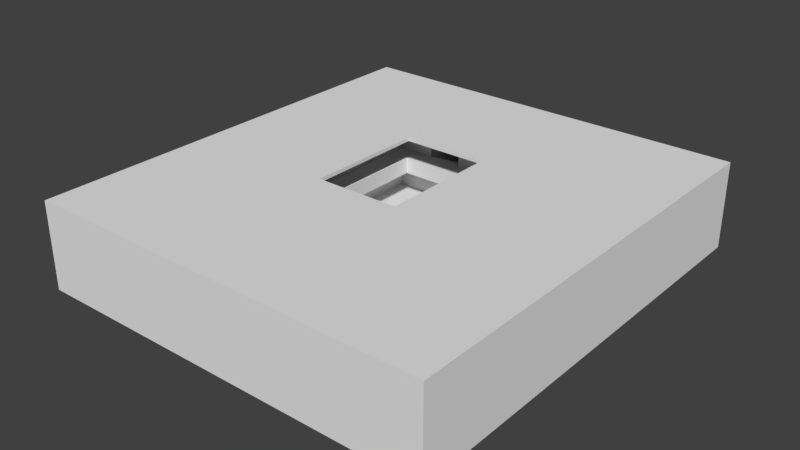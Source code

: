 # Source: Bond_Level_01_V4.blend  (saved by Blender 2.77.0; exported with 4.5.12 LTS)
import bpy
from mathutils import Matrix  # noqa: F401  (used for matrix-valued properties, if any)

bpy.ops.wm.read_factory_settings(use_empty=True)
scene = bpy.context.scene
scene.name = 'Scene'

# ---- collections
col_collection_1 = bpy.data.collections.new('Collection 1'); scene.collection.children.link(col_collection_1)
col_collection_2 = bpy.data.collections.new('Collection 2'); scene.collection.children.link(col_collection_2)
col_collection_3 = bpy.data.collections.new('Collection 3'); scene.collection.children.link(col_collection_3)
col_collection_4 = bpy.data.collections.new('Collection 4'); scene.collection.children.link(col_collection_4)
col_collection_5 = bpy.data.collections.new('Collection 5'); scene.collection.children.link(col_collection_5)

# ---- world
world_world = bpy.data.worlds.new('World'); scene.world = world_world
world_world.color = (0.05088, 0.05088, 0.05088)
world_world.use_sun_shadow = False
world_world.sun_shadow_jitter_overblur = 0.0
world_world.cycles.sampling_method = 'MANUAL'

# ---- meshes
me_cube_002 = bpy.data.meshes.new('Cube.002')
me_cube_002.from_pydata([(-1.5, -9.0, 0.0), (-1.5, -9.0, 3.0), (-1.5, 0.0, 0.0), (-1.5, 0.0, 3.0), (1.5, -9.0, 0.0), (1.5, -9.0, 3.0), (1.5, 0.0, 0.0), (1.5, 0.0, 3.0), (1.5, -6.0, 3.0), (1.5, -6.0, 0.0), (7.5, -6.0, 3.0), (7.5, -9.0, 3.0), (7.5, -9.0, 0.0), (7.5, -6.0, 0.0)], [], [(1, 0, 2, 3), (7, 6, 9, 8), (9, 4, 12, 13), (5, 4, 0, 1), (0, 4, 9, 6, 2), (5, 1, 3, 7, 8), (10, 13, 12, 11), (5, 8, 10, 11), (8, 9, 13, 10), (4, 5, 11, 12)])
_uv = me_cube_002.uv_layers.new(name='UVMap')
_uv.uv.foreach_set('vector', [0.2728, 0.3859, 0.2728, 0.4768, 8.89e-05, 0.4768, 8.89e-05, 0.3859, 0.9999, 0.3859, 0.9999, 0.4768, 0.8181, 0.4768, 0.8181, 0.3859, 0.3482, 0.09098, 0.3482, 8.89e-05, 0.53, 8.89e-05, 0.53, 0.09098, 0.3637, 0.3859, 0.3637, 0.4768, 0.2728, 0.4768, 0.2728, 0.3859, 0.2574, 8.89e-05, 0.3482, 8.89e-05, 0.3482, 0.09098, 0.3482, 0.2728, 0.2574, 0.2728, 0.653, 0.1995, 0.653, 0.2904, 0.3803, 0.2904, 0.3803, 0.1995, 0.5621, 0.1995, 0.6363, 0.3859, 0.6363, 0.4768, 0.5454, 0.4768, 0.5454, 0.3859, 0.653, 0.1995, 0.5621, 0.1995, 0.5621, 0.01771, 0.653, 0.01771, 0.8181, 0.3859, 0.8181, 0.4768, 0.6363, 0.4768, 0.6363, 0.3859, 0.3637, 0.4768, 0.3637, 0.3859, 0.5454, 0.3859, 0.5454, 0.4768])
me_cube_002.use_remesh_preserve_volume = False
me_cube_002.use_remesh_preserve_attributes = False
me_cube_002.use_mirror_vertex_groups = False
me_cube_002.update()
me_plane_003 = bpy.data.meshes.new('Plane.003')
me_plane_003.from_pydata([(-6.0, -9.0, 0.0), (-3.0, -9.0, 0.0), (0.0, -9.0, 0.0), (3.0, -9.0, 0.0), (6.0, -9.0, 0.0), (9.0, -9.0, 0.0), (-6.0, -6.0, 0.0), (-6.0, -3.0, 0.0), (-6.0, 0.0, 0.0), (-6.0, 3.0, 0.0), (-6.0, 6.0, 0.0), (-6.0, 9.0, 0.0), (-3.0, -6.0, 0.0), (-3.0, -3.0, 0.0), (-3.0, 0.0, 0.0), (-3.0, 3.0, 0.0), (-3.0, 6.0, 0.0), (-3.0, 9.0, 0.0), (0.0, -6.0, 0.0), (9.0, -9.0, 3.0), (6.0, -9.0, 3.0), (3.0, -9.0, 3.0), (0.0, 6.0, 0.0), (0.0, 9.0, 0.0), (3.0, -6.0, 0.0), (0.0, -9.0, 3.0), (-3.0, -9.0, 3.0), (-6.0, -9.0, 3.0), (3.0, 6.0, 0.0), (3.0, 9.0, 0.0), (6.0, -6.0, 0.0), (6.0, -3.0, 0.0), (6.0, 0.0, 0.0), (6.0, 3.0, 0.0), (6.0, 6.0, 0.0), (6.0, 9.0, 0.0), (9.0, -6.0, 0.0), (9.0, -3.0, 0.0), (9.0, 0.0, 0.0), (9.0, 3.0, 0.0), (9.0, 6.0, 0.0), (9.0, 9.0, 0.0), (-6.0, -6.0, 3.0), (-6.0, -3.0, 3.0), (-6.0, 0.0, 3.0), (-6.0, 3.0, 3.0), (-6.0, 6.0, 3.0), (-6.0, 9.0, 3.0), (-2.0, -5.0, 3.0), (-2.0, -3.0, 3.0), (-2.0, 0.0, 3.0), (-2.0, 3.0, 3.0), (-2.0, 5.0, 3.0), (-3.0, 9.0, 3.0), (0.0, -5.0, 3.0), (0.0, 5.0, 3.0), (0.0, 9.0, 3.0), (3.0, -5.0, 3.0), (3.0, 5.0, 3.0), (3.0, 9.0, 3.0), (5.0, -5.0, 3.0), (5.0, -3.0, 3.0), (5.0, 0.0, 3.0), (5.0, 3.0, 3.0), (5.0, 5.0, 3.0), (6.0, 9.0, 3.0), (9.0, -6.0, 3.0), (9.0, -3.0, 3.0), (9.0, 0.0, 3.0), (9.0, 3.0, 3.0), (9.0, 6.0, 3.0), (9.0, 9.0, 3.0), (6.0, 0.0, 1.0), (6.0, 2.951, 1.0), (2.975, -6.0, 1.0), (6.0, -6.0, 1.0), (6.0, 6.0, 1.0), (-3.0, -6.0, 1.0), (0.02453, -6.0, 1.0), (2.975, 6.0, 1.0), (0.02453, 6.0, 1.0), (-3.0, 6.0, 1.0), (-3.0, -2.951, 1.0), (-3.0, 0.0, 1.0), (-3.0, 2.951, 1.0), (6.0, -2.951, 1.0), (-3.0, 3.0, 3.0), (-3.0, 6.0, 3.0), (-3.0, 0.0, 3.0), (-3.0, -3.0, 3.0), (-3.0, -6.0, 3.0), (6.0, -6.0, 3.0), (6.0, -3.0, 3.0), (6.0, 0.0, 3.0), (6.0, 3.0, 3.0), (6.0, 6.0, 3.0), (0.0, -6.0, 3.0), (0.0, 6.0, 3.0), (3.0, -6.0, 3.0), (3.0, 6.0, 3.0), (-2.0, -5.0, 3.3), (-2.0, -3.0, 3.3), (-2.0, 0.0, 3.3), (-2.0, 3.0, 3.3), (-2.0, 5.0, 3.3), (0.0, -5.0, 3.3), (0.0, 5.0, 3.3), (3.0, -5.0, 3.3), (3.0, 5.0, 3.3), (5.0, -5.0, 3.3), (5.0, -3.0, 3.3), (5.0, 0.0, 3.3), (5.0, 3.0, 3.3), (5.0, 5.0, 3.3), (5.9, 0.0, 1.0), (5.9, 2.951, 1.0), (2.975, -5.9, 1.0), (5.9, -5.9, 1.0), (5.9, 5.9, 1.0), (-2.9, -5.9, 1.0), (0.02453, -5.9, 1.0), (2.975, 5.9, 1.0), (0.02453, 5.9, 1.0), (-2.9, 5.9, 1.0), (-2.9, -2.951, 1.0), (-2.9, 0.0, 1.0), (-2.9, 2.951, 1.0), (5.9, -2.951, 1.0), (5.9, 0.0, -0.3), (5.9, 2.951, -0.3), (2.975, -5.9, -0.3), (5.9, -5.9, -0.3), (5.9, 5.9, -0.3), (-2.9, -5.9, -0.3), (0.02453, -5.9, -0.3), (2.975, 5.9, -0.3), (0.02453, 5.9, -0.3), (-2.9, 5.9, -0.3), (-2.9, -2.951, -0.3), (-2.9, 0.0, -0.3), (-2.9, 2.951, -0.3), (5.9, -2.951, -0.3)], [], [(0, 1, 12, 6), (6, 12, 13, 7), (7, 13, 14, 8), (8, 14, 15, 9), (9, 15, 16, 10), (10, 16, 17, 11), (1, 2, 18, 12), (99, 59, 65, 95), (21, 98, 91, 20), (97, 56, 59, 99), (25, 96, 98, 21), (16, 22, 23, 17), (2, 3, 24, 18), (87, 53, 56, 97), (26, 90, 96, 25), (46, 47, 53, 87), (45, 46, 87, 86), (22, 28, 29, 23), (3, 4, 30, 24), (44, 45, 86, 88), (43, 44, 88, 89), (42, 43, 89, 90), (27, 42, 90, 26), (28, 34, 35, 29), (4, 5, 36, 30), (30, 36, 37, 31), (31, 37, 38, 32), (32, 38, 39, 33), (33, 39, 40, 34), (34, 40, 41, 35), (20, 91, 66, 19), (91, 92, 67, 66), (92, 93, 68, 67), (93, 94, 69, 68), (94, 95, 70, 69), (95, 65, 71, 70), (29, 59, 56, 23), (6, 42, 27, 0), (17, 53, 47, 11), (7, 43, 42, 6), (9, 45, 44, 8), (5, 19, 66, 36), (10, 46, 45, 9), (36, 66, 67, 37), (11, 47, 46, 10), (38, 68, 69, 39), (39, 69, 70, 40), (40, 70, 71, 41), (0, 27, 26, 1), (1, 26, 25, 2), (41, 71, 65, 35), (3, 21, 20, 4), (4, 20, 19, 5), (32, 72, 85, 31), (22, 80, 79, 28), (31, 85, 75, 30), (15, 84, 81, 16), (14, 83, 84, 15), (13, 82, 83, 14), (24, 74, 78, 18), (12, 77, 82, 13), (16, 81, 80, 22), (28, 79, 76, 34), (18, 78, 77, 12), (34, 76, 73, 33), (30, 75, 74, 24), (33, 73, 72, 32), (55, 58, 108, 106), (52, 51, 86, 87), (51, 50, 88, 86), (50, 49, 89, 88), (49, 48, 90, 89), (60, 61, 92, 91), (61, 62, 93, 92), (62, 63, 94, 93), (63, 64, 95, 94), (48, 54, 96, 90), (55, 52, 87, 97), (54, 57, 98, 96), (58, 55, 97, 99), (57, 60, 91, 98), (64, 58, 99, 95), (61, 60, 109, 110), (60, 57, 107, 109), (62, 61, 110, 111), (58, 64, 113, 108), (63, 62, 111, 112), (64, 63, 112, 113), (51, 52, 104, 103), (54, 48, 100, 105), (50, 51, 103, 102), (52, 55, 106, 104), (49, 50, 102, 101), (57, 54, 105, 107), (48, 49, 101, 100), (81, 84, 126, 123), (73, 76, 118, 115), (84, 83, 125, 126), (74, 75, 117, 116), (83, 82, 124, 125), (72, 73, 115, 114), (78, 74, 116, 120), (82, 77, 119, 124), (85, 72, 114, 127), (80, 81, 123, 122), (79, 80, 122, 121), (76, 79, 121, 118), (75, 85, 127, 117), (77, 78, 120, 119), (124, 119, 133, 138), (127, 114, 128, 141), (122, 123, 137, 136), (121, 122, 136, 135), (118, 121, 135, 132), (117, 127, 141, 131), (119, 120, 134, 133), (123, 126, 140, 137), (115, 118, 132, 129), (126, 125, 139, 140), (116, 117, 131, 130), (125, 124, 138, 139), (114, 115, 129, 128), (120, 116, 130, 134), (3, 2, 25, 21)])
_uv = me_plane_003.uv_layers.new(name='UVMap')
_uv.uv.foreach_set('vector', [0.0, 6.358e-08, 0.09091, 3.179e-08, 0.09091, 0.1, 1.445e-08, 0.1, 1.445e-08, 0.1, 0.09091, 0.1, 0.09091, 0.2, 4.335e-08, 0.2, 4.335e-08, 0.2, 0.09091, 0.2, 0.09091, 0.3, 5.78e-08, 0.3, 5.78e-08, 0.3, 0.09091, 0.3, 0.09091, 0.4, 7.225e-08, 0.4, 7.225e-08, 0.4, 0.09091, 0.4, 0.09091, 0.5, 1.011e-07, 0.5, 1.011e-07, 0.5, 0.09091, 0.5, 0.09091, 0.6, 1.156e-07, 0.6, 0.09091, 3.179e-08, 0.1818, 3.179e-08, 0.1818, 0.1, 0.09091, 0.1, 0.7273, 0.1, 0.7273, 3.179e-08, 0.8182, 0.0, 0.8182, 0.1, 0.7273, 0.6, 0.7273, 0.5, 0.8182, 0.5, 0.8182, 0.6, 0.6364, 0.1, 0.6364, 3.179e-08, 0.7273, 3.179e-08, 0.7273, 0.1, 0.6364, 0.6, 0.6364, 0.5, 0.7273, 0.5, 0.7273, 0.6, 0.09091, 0.5, 0.1818, 0.5, 0.1818, 0.6, 0.09091, 0.6, 0.1818, 3.179e-08, 0.2727, 3.179e-08, 0.2727, 0.1, 0.1818, 0.1, 0.5455, 0.1, 0.5455, 3.179e-08, 0.6364, 3.179e-08, 0.6364, 0.1, 0.5455, 0.6, 0.5455, 0.5, 0.6364, 0.5, 0.6364, 0.6, 0.4545, 0.1, 0.4545, 6.358e-08, 0.5455, 3.179e-08, 0.5455, 0.1, 0.4545, 0.2, 0.4545, 0.1, 0.5455, 0.1, 0.5455, 0.2, 0.1818, 0.5, 0.2727, 0.5, 0.2727, 0.6, 0.1818, 0.6, 0.2727, 3.179e-08, 0.3636, 0.0, 0.3636, 0.1, 0.2727, 0.1, 0.4545, 0.3, 0.4545, 0.2, 0.5455, 0.2, 0.5455, 0.3, 0.4545, 0.4, 0.4545, 0.3, 0.5455, 0.3, 0.5455, 0.4, 0.4545, 0.5, 0.4545, 0.4, 0.5455, 0.4, 0.5455, 0.5, 0.4545, 0.6, 0.4545, 0.5, 0.5455, 0.5, 0.5455, 0.6, 0.2727, 0.5, 0.3636, 0.5, 0.3636, 0.6, 0.2727, 0.6, 0.3636, 0.0, 0.4545, 0.0, 0.4545, 0.1, 0.3636, 0.1, 0.3636, 0.1, 0.4545, 0.1, 0.4545, 0.2, 0.3636, 0.2, 0.3636, 0.2, 0.4545, 0.2, 0.4545, 0.3, 0.3636, 0.3, 0.3636, 0.3, 0.4545, 0.3, 0.4545, 0.4, 0.3636, 0.4, 0.3636, 0.4, 0.4545, 0.4, 0.4545, 0.5, 0.3636, 0.5, 0.3636, 0.5, 0.4545, 0.5, 0.4545, 0.6, 0.3636, 0.6, 0.8182, 0.6, 0.8182, 0.5, 0.9091, 0.5, 0.9091, 0.6, 0.8182, 0.5, 0.8182, 0.4, 0.9091, 0.4, 0.9091, 0.5, 0.8182, 0.4, 0.8182, 0.3, 0.9091, 0.3, 0.9091, 0.4, 0.8182, 0.3, 0.8182, 0.2, 0.9091, 0.2, 0.9091, 0.3, 0.8182, 0.2, 0.8182, 0.1, 0.9091, 0.1, 0.9091, 0.2, 0.8182, 0.1, 0.8182, 0.0, 0.9091, 0.0, 0.9091, 0.1, 0.4545, 0.9, 0.4545, 0.8, 0.5455, 0.8, 0.5455, 0.9, 0.5455, 0.7, 0.4545, 0.7, 0.4545, 0.6, 0.5455, 0.6, 0.5455, 0.9, 0.5455, 0.8, 0.6364, 0.8, 0.6364, 0.9, 0.5455, 0.8, 0.4545, 0.8, 0.4545, 0.7, 0.5455, 0.7, 0.3636, 0.8, 0.4545, 0.8, 0.4545, 0.9, 0.3636, 0.9, 0.6364, 0.8, 0.5455, 0.8, 0.5455, 0.7, 0.6364, 0.7, 0.3636, 0.7, 0.4545, 0.7, 0.4545, 0.8, 0.3636, 0.8, 0.6364, 0.7, 0.5455, 0.7, 0.5455, 0.6, 0.6364, 0.6, 0.3636, 0.6, 0.4545, 0.6, 0.4545, 0.7, 0.3636, 0.7, 0.3636, 0.9, 0.2727, 0.9, 0.2727, 0.8, 0.3636, 0.8, 0.3636, 0.8, 0.2727, 0.8, 0.2727, 0.7, 0.3636, 0.7, 0.3636, 0.7, 0.2727, 0.7, 0.2727, 0.6, 0.3636, 0.6, 1.0, 0.5, 0.9091, 0.5, 0.9091, 0.4, 1.0, 0.4, 1.0, 0.4, 0.9091, 0.4, 0.9091, 0.3, 1.0, 0.3, 0.2727, 1.0, 0.2727, 0.9, 0.3636, 0.9, 0.3636, 1.0, 1.0, 0.2, 0.9091, 0.2, 0.9091, 0.1, 1.0, 0.1, 1.0, 0.1, 0.9091, 0.1, 0.9091, 3.179e-08, 1.0, 0.0, 0.7152, 0.8, 0.7455, 0.8, 0.7455, 0.8984, 0.7152, 0.9, 0.8848, 0.7, 0.9152, 0.7008, 0.9152, 0.7992, 0.8848, 0.8, 0.7152, 0.9, 0.7455, 0.8984, 0.7455, 1.0, 0.7152, 1.0, 0.7758, 0.7, 0.7455, 0.7016, 0.7455, 0.6, 0.7758, 0.6, 0.7758, 0.8, 0.7455, 0.8, 0.7455, 0.7016, 0.7758, 0.7, 0.7758, 0.9, 0.7455, 0.8984, 0.7455, 0.8, 0.7758, 0.8, 0.8545, 0.7, 0.8848, 0.7008, 0.8848, 0.7992, 0.8545, 0.8, 0.7758, 1.0, 0.7455, 1.0, 0.7455, 0.8984, 0.7758, 0.9, 0.8848, 0.6, 0.9152, 0.6, 0.9152, 0.7008, 0.8848, 0.7, 0.8848, 0.8, 0.9152, 0.7992, 0.9152, 0.9, 0.8848, 0.9, 0.8545, 0.8, 0.8848, 0.7992, 0.8848, 0.9, 0.8545, 0.9, 0.7152, 0.6, 0.7455, 0.6, 0.7455, 0.7016, 0.7152, 0.7, 0.8545, 0.6, 0.8848, 0.6, 0.8848, 0.7008, 0.8545, 0.7, 0.7152, 0.7, 0.7455, 0.7016, 0.7455, 0.8, 0.7152, 0.8, 0.9333, 0.7667, 0.9333, 0.6667, 0.9424, 0.6667, 0.9424, 0.7667, 0.5758, 0.1333, 0.5758, 0.2, 0.5455, 0.2, 0.5455, 0.1, 0.5758, 0.2, 0.5758, 0.3, 0.5455, 0.3, 0.5455, 0.2, 0.5758, 0.3, 0.5758, 0.4, 0.5455, 0.4, 0.5455, 0.3, 0.5758, 0.4, 0.5758, 0.4667, 0.5455, 0.5, 0.5455, 0.4, 0.7879, 0.4667, 0.7879, 0.4, 0.8182, 0.4, 0.8182, 0.5, 0.7879, 0.4, 0.7879, 0.3, 0.8182, 0.3, 0.8182, 0.4, 0.7879, 0.3, 0.7879, 0.2, 0.8182, 0.2, 0.8182, 0.3, 0.7879, 0.2, 0.7879, 0.1333, 0.8182, 0.1, 0.8182, 0.2, 0.5758, 0.4667, 0.6364, 0.4667, 0.6364, 0.5, 0.5455, 0.5, 0.6364, 0.1333, 0.5758, 0.1333, 0.5455, 0.1, 0.6364, 0.1, 0.6364, 0.4667, 0.7273, 0.4667, 0.7273, 0.5, 0.6364, 0.5, 0.7273, 0.1333, 0.6364, 0.1333, 0.6364, 0.1, 0.7273, 0.1, 0.7273, 0.4667, 0.7879, 0.4667, 0.8182, 0.5, 0.7273, 0.5, 0.7879, 0.1333, 0.7273, 0.1333, 0.7273, 0.1, 0.8182, 0.1, 0.9242, 0.8667, 0.9242, 0.9333, 0.9152, 0.9333, 0.9152, 0.8667, 0.9424, 0.8333, 0.9424, 0.7667, 0.9515, 0.7667, 0.9515, 0.8333, 0.9242, 0.7667, 0.9242, 0.8667, 0.9152, 0.8667, 0.9152, 0.7667, 0.9333, 0.6667, 0.9333, 0.6, 0.9424, 0.6, 0.9424, 0.6667, 0.9242, 0.6667, 0.9242, 0.7667, 0.9152, 0.7667, 0.9152, 0.6667, 0.9242, 0.6, 0.9242, 0.6667, 0.9152, 0.6667, 0.9152, 0.6, 0.9242, 0.6667, 0.9242, 0.6, 0.9333, 0.6, 0.9333, 0.6667, 0.9424, 0.6667, 0.9424, 0.6, 0.9515, 0.6, 0.9515, 0.6667, 0.9242, 0.7667, 0.9242, 0.6667, 0.9333, 0.6667, 0.9333, 0.7667, 0.9333, 0.8333, 0.9333, 0.7667, 0.9424, 0.7667, 0.9424, 0.8333, 0.9242, 0.8667, 0.9242, 0.7667, 0.9333, 0.7667, 0.9333, 0.8667, 0.9424, 0.7667, 0.9424, 0.6667, 0.9515, 0.6667, 0.9515, 0.7667, 0.9242, 0.9333, 0.9242, 0.8667, 0.9333, 0.8667, 0.9333, 0.9333, 0.2727, 0.6, 0.2727, 0.7016, 0.2697, 0.7016, 0.2697, 0.6033, 2.89e-08, 0.7016, 0.0, 0.6, 0.00303, 0.6033, 0.00303, 0.7016, 0.2727, 0.7016, 0.2727, 0.8, 0.2697, 0.8, 0.2697, 0.7016, 0.09165, 1.0, 5.78e-08, 1.0, 0.00303, 0.9967, 0.09165, 0.9967, 0.2727, 0.8, 0.2727, 0.8984, 0.2697, 0.8984, 0.2697, 0.8, 2.89e-08, 0.8, 2.89e-08, 0.7016, 0.00303, 0.7016, 0.00303, 0.8, 0.1811, 1.0, 0.09165, 1.0, 0.09165, 0.9967, 0.1811, 0.9967, 0.2727, 0.8984, 0.2727, 1.0, 0.2697, 0.9967, 0.2697, 0.8984, 2.89e-08, 0.8984, 2.89e-08, 0.8, 0.00303, 0.8, 0.00303, 0.8984, 0.1811, 0.6, 0.2727, 0.6, 0.2697, 0.6033, 0.1811, 0.6033, 0.09165, 0.6, 0.1811, 0.6, 0.1811, 0.6033, 0.09165, 0.6033, 0.0, 0.6, 0.09165, 0.6, 0.09165, 0.6033, 0.00303, 0.6033, 5.78e-08, 1.0, 2.89e-08, 0.8984, 0.00303, 0.8984, 0.00303, 0.9967, 0.2727, 1.0, 0.1811, 1.0, 0.1811, 0.9967, 0.2697, 0.9967, 0.7152, 0.895, 0.7152, 0.9933, 0.6758, 0.9933, 0.6758, 0.895, 0.6364, 0.895, 0.6364, 0.7967, 0.6758, 0.7967, 0.6758, 0.895, 0.8152, 0.7958, 0.8152, 0.8933, 0.7758, 0.8933, 0.7758, 0.7958, 0.8152, 0.6975, 0.8152, 0.7958, 0.7758, 0.7958, 0.7758, 0.6975, 0.8152, 0.6, 0.8152, 0.6975, 0.7758, 0.6975, 0.7758, 0.6, 0.6364, 0.9933, 0.6364, 0.895, 0.6758, 0.895, 0.6758, 0.9933, 0.8152, 0.8933, 0.8152, 0.7958, 0.8545, 0.7958, 0.8545, 0.8933, 0.7152, 0.6, 0.7152, 0.6983, 0.6758, 0.6983, 0.6758, 0.6, 0.6364, 0.6983, 0.6364, 0.6, 0.6758, 0.6, 0.6758, 0.6983, 0.7152, 0.6983, 0.7152, 0.7967, 0.6758, 0.7967, 0.6758, 0.6983, 0.8152, 0.6975, 0.8152, 0.6, 0.8545, 0.6, 0.8545, 0.6975, 0.7152, 0.7967, 0.7152, 0.895, 0.6758, 0.895, 0.6758, 0.7967, 0.6364, 0.7967, 0.6364, 0.6983, 0.6758, 0.6983, 0.6758, 0.7967, 0.8152, 0.7958, 0.8152, 0.6975, 0.8545, 0.6975, 0.8545, 0.7958, 1.0, 0.2, 1.0, 0.3, 0.9091, 0.3, 0.9091, 0.2])
me_plane_003.use_remesh_preserve_volume = False
me_plane_003.use_remesh_preserve_attributes = False
me_plane_003.use_mirror_vertex_groups = False
me_plane_003.update()
me_plane_002 = bpy.data.meshes.new('Plane.002')
me_plane_002.from_pydata([(-6.0, -9.0, 0.0), (-3.0, -9.0, 0.0), (0.0, -9.0, 0.0), (3.0, -9.0, 0.0), (6.0, -9.0, 0.0), (9.0, -9.0, 0.0), (-6.0, -6.0, 0.0), (-6.0, -3.0, 0.0), (-6.0, 0.0, 0.0), (-6.0, 3.0, 0.0), (-6.0, 6.0, 0.0), (-6.0, 9.0, 0.0), (-3.0, -6.0, 0.0), (-3.0, -3.0, 0.0), (-3.0, 0.0, 0.0), (-3.0, 3.0, 0.0), (-3.0, 6.0, 0.0), (-3.0, 9.0, 0.0), (0.0, -6.0, 0.0), (0.0, -3.0, 0.0), (0.0, 0.0, 0.0), (0.0, 3.0, 0.0), (0.0, 6.0, 0.0), (0.0, 9.0, 0.0), (3.0, -6.0, 0.0), (3.0, -3.0, 0.0), (3.0, 0.0, 0.0), (3.0, 3.0, 0.0), (3.0, 6.0, 0.0), (3.0, 9.0, 0.0), (6.0, -6.0, 0.0), (6.0, -3.0, 0.0), (6.0, 0.0, 0.0), (6.0, 3.0, 0.0), (6.0, 6.0, 0.0), (6.0, 9.0, 0.0), (9.0, -6.0, 0.0), (9.0, -3.0, 0.0), (9.0, 0.0, 0.0), (9.0, 3.0, 0.0), (9.0, 6.0, 0.0), (9.0, 9.0, 0.0), (-6.0, -9.0, 3.0), (-3.0, -9.0, 3.0), (0.0, -9.0, 3.0), (3.0, -9.0, 3.0), (6.0, -9.0, 3.0), (9.0, -9.0, 3.0), (-6.0, -6.0, 3.0), (-6.0, -3.0, 3.0), (-6.0, 0.0, 3.0), (-6.0, 3.0, 3.0), (-6.0, 6.0, 3.0), (-6.0, 9.0, 3.0), (-2.9, -5.9, 3.0), (-2.9, -3.0, 3.0), (-2.9, 0.0, 3.0), (-2.9, 3.0, 3.0), (-2.9, 5.9, 3.0), (-3.0, 9.0, 3.0), (0.0, -5.9, 3.0), (0.0, 5.9, 3.0), (0.0, 9.0, 3.0), (3.0, -5.9, 3.0), (3.0, 5.9, 3.0), (3.0, 9.0, 3.0), (5.9, -5.9, 3.0), (5.9, -3.0, 3.0), (5.9, 0.0, 3.0), (5.9, 3.0, 3.0), (5.9, 5.9, 3.0), (6.0, 9.0, 3.0), (9.0, -6.0, 3.0), (9.0, -3.0, 3.0), (9.0, 0.0, 3.0), (9.0, 3.0, 3.0), (9.0, 6.0, 3.0), (9.0, 9.0, 3.0)], [], [(0, 1, 12, 6), (6, 12, 13, 7), (7, 13, 14, 8), (8, 14, 15, 9), (9, 15, 16, 10), (10, 16, 17, 11), (1, 2, 18, 12), (12, 18, 19, 13), (13, 19, 20, 14), (14, 20, 21, 15), (15, 21, 22, 16), (16, 22, 23, 17), (2, 3, 24, 18), (18, 24, 25, 19), (19, 25, 26, 20), (20, 26, 27, 21), (21, 27, 28, 22), (22, 28, 29, 23), (3, 4, 30, 24), (24, 30, 31, 25), (25, 31, 32, 26), (26, 32, 33, 27), (27, 33, 34, 28), (28, 34, 35, 29), (4, 5, 36, 30), (30, 36, 37, 31), (31, 37, 38, 32), (32, 38, 39, 33), (33, 39, 40, 34), (34, 40, 41, 35), (42, 48, 54, 43), (48, 49, 55, 54), (49, 50, 56, 55), (50, 51, 57, 56), (51, 52, 58, 57), (52, 53, 59, 58), (43, 54, 60, 44), (58, 59, 62, 61), (44, 60, 63, 45), (61, 62, 65, 64), (45, 63, 66, 46), (64, 65, 71, 70), (46, 66, 72, 47), (66, 67, 73, 72), (67, 68, 74, 73), (68, 69, 75, 74), (69, 70, 76, 75), (70, 71, 77, 76), (17, 59, 53, 11), (10, 52, 51, 9), (39, 75, 76, 40), (11, 53, 52, 10), (40, 76, 77, 41), (41, 77, 71, 35), (4, 46, 47, 5), (35, 71, 65, 29), (6, 48, 42, 0), (5, 47, 72, 36), (36, 72, 73, 37), (8, 50, 49, 7), (37, 73, 74, 38), (0, 42, 43, 1), (23, 62, 59, 17), (2, 1, 43, 44), (4, 3, 45, 46)])
_uv = me_plane_002.uv_layers.new(name='UVMap')
_uv.uv.foreach_set('vector', [0.0, 7.947e-08, 0.09091, 3.974e-08, 0.09091, 0.125, 1.445e-08, 0.125, 1.445e-08, 0.125, 0.09091, 0.125, 0.09091, 0.25, 4.335e-08, 0.25, 4.335e-08, 0.25, 0.09091, 0.25, 0.09091, 0.375, 5.78e-08, 0.375, 5.78e-08, 0.375, 0.09091, 0.375, 0.09091, 0.5, 7.225e-08, 0.5, 7.225e-08, 0.5, 0.09091, 0.5, 0.09091, 0.625, 1.011e-07, 0.625, 1.011e-07, 0.625, 0.09091, 0.625, 0.09091, 0.75, 1.156e-07, 0.75, 0.09091, 3.974e-08, 0.1818, 3.974e-08, 0.1818, 0.125, 0.09091, 0.125, 0.09091, 0.125, 0.1818, 0.125, 0.1818, 0.25, 0.09091, 0.25, 0.09091, 0.25, 0.1818, 0.25, 0.1818, 0.375, 0.09091, 0.375, 0.09091, 0.375, 0.1818, 0.375, 0.1818, 0.5, 0.09091, 0.5, 0.09091, 0.5, 0.1818, 0.5, 0.1818, 0.625, 0.09091, 0.625, 0.09091, 0.625, 0.1818, 0.625, 0.1818, 0.75, 0.09091, 0.75, 0.1818, 3.974e-08, 0.2727, 3.974e-08, 0.2727, 0.125, 0.1818, 0.125, 0.1818, 0.125, 0.2727, 0.125, 0.2727, 0.25, 0.1818, 0.25, 0.1818, 0.25, 0.2727, 0.25, 0.2727, 0.375, 0.1818, 0.375, 0.1818, 0.375, 0.2727, 0.375, 0.2727, 0.5, 0.1818, 0.5, 0.1818, 0.5, 0.2727, 0.5, 0.2727, 0.625, 0.1818, 0.625, 0.1818, 0.625, 0.2727, 0.625, 0.2727, 0.75, 0.1818, 0.75, 0.2727, 3.974e-08, 0.3636, 0.0, 0.3636, 0.125, 0.2727, 0.125, 0.2727, 0.125, 0.3636, 0.125, 0.3636, 0.25, 0.2727, 0.25, 0.2727, 0.25, 0.3636, 0.25, 0.3636, 0.375, 0.2727, 0.375, 0.2727, 0.375, 0.3636, 0.375, 0.3636, 0.5, 0.2727, 0.5, 0.2727, 0.5, 0.3636, 0.5, 0.3636, 0.625, 0.2727, 0.625, 0.2727, 0.625, 0.3636, 0.625, 0.3636, 0.75, 0.2727, 0.75, 0.3636, 0.0, 0.4545, 0.0, 0.4545, 0.125, 0.3636, 0.125, 0.3636, 0.125, 0.4545, 0.125, 0.4545, 0.25, 0.3636, 0.25, 0.3636, 0.25, 0.4545, 0.25, 0.4545, 0.375, 0.3636, 0.375, 0.3636, 0.375, 0.4545, 0.375, 0.4545, 0.5, 0.3636, 0.5, 0.3636, 0.5, 0.4545, 0.5, 0.4545, 0.625, 0.3636, 0.625, 0.3636, 0.625, 0.4545, 0.625, 0.4545, 0.75, 0.3636, 0.75, 0.4545, 0.75, 0.4545, 0.625, 0.5485, 0.6208, 0.5455, 0.75, 0.4545, 0.625, 0.4545, 0.5, 0.5485, 0.5, 0.5485, 0.6208, 0.4545, 0.5, 0.4545, 0.375, 0.5485, 0.375, 0.5485, 0.5, 0.4545, 0.375, 0.4545, 0.25, 0.5485, 0.25, 0.5485, 0.375, 0.4545, 0.25, 0.4545, 0.125, 0.5485, 0.1292, 0.5485, 0.25, 0.4545, 0.125, 0.4545, 7.947e-08, 0.5455, 3.974e-08, 0.5485, 0.1292, 0.5455, 0.75, 0.5485, 0.6208, 0.6364, 0.6208, 0.6364, 0.75, 0.5485, 0.1292, 0.5455, 3.974e-08, 0.6364, 3.974e-08, 0.6364, 0.1292, 0.6364, 0.75, 0.6364, 0.6208, 0.7273, 0.6208, 0.7273, 0.75, 0.6364, 0.1292, 0.6364, 3.974e-08, 0.7273, 3.974e-08, 0.7273, 0.1292, 0.7273, 0.75, 0.7273, 0.6208, 0.8152, 0.6208, 0.8182, 0.75, 0.7273, 0.1292, 0.7273, 3.974e-08, 0.8182, 0.0, 0.8152, 0.1292, 0.8182, 0.75, 0.8152, 0.6208, 0.9091, 0.625, 0.9091, 0.75, 0.8152, 0.6208, 0.8152, 0.5, 0.9091, 0.5, 0.9091, 0.625, 0.8152, 0.5, 0.8152, 0.375, 0.9091, 0.375, 0.9091, 0.5, 0.8152, 0.375, 0.8152, 0.25, 0.9091, 0.25, 0.9091, 0.375, 0.8152, 0.25, 0.8152, 0.1292, 0.9091, 0.125, 0.9091, 0.25, 0.8152, 0.1292, 0.8182, 0.0, 0.9091, 0.0, 0.9091, 0.125, 0.09091, 0.875, 0.1818, 0.875, 0.1818, 1.0, 0.09091, 1.0, 0.3636, 0.875, 0.4545, 0.875, 0.4545, 1.0, 0.3636, 1.0, 1.0, 0.25, 0.9091, 0.25, 0.9091, 0.125, 1.0, 0.125, 0.3636, 0.75, 0.4545, 0.75, 0.4545, 0.875, 0.3636, 0.875, 1.0, 0.125, 0.9091, 0.125, 0.9091, 0.0, 1.0, 0.0, 0.1818, 0.75, 0.2727, 0.75, 0.2727, 0.875, 0.1818, 0.875, 0.09091, 0.875, 7.225e-09, 0.875, 0.0, 0.75, 0.09091, 0.75, 0.1818, 0.875, 0.2727, 0.875, 0.2727, 1.0, 0.1818, 1.0, 0.5455, 0.875, 0.4545, 0.875, 0.4545, 0.75, 0.5455, 0.75, 1.0, 0.75, 0.9091, 0.75, 0.9091, 0.625, 1.0, 0.625, 1.0, 0.625, 0.9091, 0.625, 0.9091, 0.5, 1.0, 0.5, 0.6364, 0.875, 0.5455, 0.875, 0.5455, 0.75, 0.6364, 0.75, 1.0, 0.5, 0.9091, 0.5, 0.9091, 0.375, 1.0, 0.375, 0.2727, 0.75, 0.3636, 0.75, 0.3636, 0.875, 0.2727, 0.875, 0.09091, 0.75, 0.1818, 0.75, 0.1818, 0.875, 0.09091, 0.875, 0.2727, 1.0, 0.2727, 0.875, 0.3636, 0.875, 0.3636, 1.0, 0.09091, 0.875, 0.09091, 1.0, 2.89e-08, 1.0, 7.225e-09, 0.875])
me_plane_002.use_remesh_preserve_volume = False
me_plane_002.use_remesh_preserve_attributes = False
me_plane_002.use_mirror_vertex_groups = False
me_plane_002.update()
me_cube = bpy.data.meshes.new('Cube')
me_cube.from_pydata([(-1.4, 0.0, 0.0), (-1.4, 0.0, 0.15), (1.4, 0.0, 0.0), (1.4, 0.0, 0.15), (-1.4, 0.3, 0.15), (-1.4, 0.3, 0.3), (-1.4, 0.6, 0.3), (1.4, 0.3, 0.15), (1.4, 0.3, 0.3), (-1.4, 0.6, 0.45), (-1.4, 0.9, 0.45), (1.4, 0.6, 0.3), (1.4, 0.6, 0.45), (1.4, 0.9, 0.45), (-1.4, 0.9, 0.6), (-1.4, 1.2, 0.6), (1.4, 0.9, 0.6), (-1.4, 1.2, 0.75), (-1.4, 1.5, 0.75), (1.4, 1.2, 0.6), (1.4, 1.2, 0.75), (-1.4, 1.5, 0.9), (-1.4, 1.8, 0.9), (1.4, 1.5, 0.75), (1.4, 1.5, 0.9), (-1.4, 1.8, 1.05), (-1.4, 2.1, 1.05), (1.4, 1.8, 0.9), (1.4, 1.8, 1.05), (-1.4, 2.1, 1.2), (1.4, 2.1, 1.05), (1.4, 2.1, 1.2), (1.4, 2.4, 1.2), (-1.4, 2.4, 1.2), (-1.4, 2.4, 1.35), (-1.4, 2.7, 1.35), (1.4, 2.4, 1.35), (-1.4, 2.7, 1.5), (1.4, 2.7, 1.35), (1.4, 2.7, 1.5), (-1.4, 3.0, 1.5), (-1.4, 3.0, 1.65), (-1.4, 3.3, 1.65), (1.4, 3.0, 1.5), (1.4, 3.0, 1.65), (4.4, 3.3, 1.65), (4.4, 3.3, 1.8), (1.6, 3.3, 1.65), (1.6, 3.3, 1.8), (4.4, 3.0, 1.8), (4.4, 3.0, 1.95), (4.4, 2.7, 1.95), (1.6, 3.0, 1.8), (1.6, 3.0, 1.95), (4.4, 2.7, 2.1), (4.4, 2.4, 2.1), (1.6, 2.7, 1.95), (1.6, 2.7, 2.1), (1.6, 2.4, 2.1), (4.4, 2.4, 2.25), (4.4, 2.1, 2.25), (1.6, 2.4, 2.25), (4.4, 2.1, 2.4), (4.4, 1.8, 2.4), (1.6, 2.1, 2.25), (1.6, 2.1, 2.4), (4.4, 1.8, 2.55), (4.4, 1.5, 2.55), (1.6, 1.8, 2.4), (1.6, 1.8, 2.55), (4.4, 1.5, 2.7), (4.4, 1.2, 2.7), (1.6, 1.5, 2.55), (1.6, 1.5, 2.7), (4.4, 1.2, 2.85), (1.6, 1.2, 2.7), (1.6, 1.2, 2.85), (1.6, 0.9, 2.85), (4.4, 0.9, 2.85), (4.4, 0.9, 3.0), (4.4, 0.6, 3.0), (1.6, 0.9, 3.0), (4.4, 0.6, 3.15), (1.6, 0.6, 3.0), (1.6, 0.6, 3.15), (4.4, 0.3, 3.15), (4.4, 0.3, 3.3), (4.4, -2.384e-07, 3.3), (1.6, 0.3, 3.15), (1.6, 0.3, 3.3), (1.6, -2.384e-07, 3.3), (4.4, 6.3, 1.65), (1.6, 6.3, 1.65), (-1.4, 6.3, 1.65), (1.4, 3.3, 1.65), (1.4, 6.3, 1.65), (-1.6, 6.3, 1.65), (-1.6, 3.3, 1.65), (-1.6, 3.3, 1.8), (-4.4, 3.3, 1.65), (-4.4, 3.3, 1.8), (-1.6, 3.0, 1.8), (-1.6, 3.0, 1.95), (-1.6, 2.7, 1.95), (-4.4, 3.0, 1.8), (-4.4, 3.0, 1.95), (-1.6, 2.7, 2.1), (-1.6, 2.4, 2.1), (-4.4, 2.7, 1.95), (-4.4, 2.7, 2.1), (-4.4, 2.4, 2.1), (-1.6, 2.4, 2.25), (-1.6, 2.1, 2.25), (-4.4, 2.4, 2.25), (-1.6, 2.1, 2.4), (-1.6, 1.8, 2.4), (-4.4, 2.1, 2.25), (-4.4, 2.1, 2.4), (-1.6, 1.8, 2.55), (-1.6, 1.5, 2.55), (-4.4, 1.8, 2.4), (-4.4, 1.8, 2.55), (-1.6, 1.5, 2.7), (-1.6, 1.2, 2.7), (-4.4, 1.5, 2.55), (-4.4, 1.5, 2.7), (-1.6, 1.2, 2.85), (-4.4, 1.2, 2.7), (-4.4, 1.2, 2.85), (-4.4, 0.9, 2.85), (-1.6, 0.9, 2.85), (-1.6, 0.9, 3.0), (-1.6, 0.6, 3.0), (-4.4, 0.9, 3.0), (-1.6, 0.6, 3.15), (-4.4, 0.6, 3.0), (-4.4, 0.6, 3.15), (-1.6, 0.3, 3.15), (-1.6, 0.3, 3.3), (-1.6, -2.384e-07, 3.3), (-4.4, 0.3, 3.15), (-4.4, 0.3, 3.3), (-4.4, -2.384e-07, 3.3), (-4.4, 6.3, 1.65)], [], [(3, 1, 0, 2), (3, 7, 4, 1), (8, 5, 4, 7), (8, 11, 6, 5), (12, 9, 6, 11), (12, 13, 10, 9), (16, 14, 10, 13), (16, 19, 15, 14), (20, 17, 15, 19), (20, 23, 18, 17), (24, 21, 18, 23), (24, 27, 22, 21), (28, 25, 22, 27), (28, 30, 26, 25), (31, 29, 26, 30), (31, 32, 33, 29), (36, 34, 33, 32), (36, 38, 35, 34), (39, 37, 35, 38), (39, 43, 40, 37), (44, 41, 40, 43), (44, 94, 42, 41), (48, 46, 45, 47), (48, 52, 49, 46), (53, 50, 49, 52), (53, 56, 51, 50), (57, 54, 51, 56), (57, 58, 55, 54), (61, 59, 55, 58), (61, 64, 60, 59), (65, 62, 60, 64), (65, 68, 63, 62), (69, 66, 63, 68), (69, 72, 67, 66), (73, 70, 67, 72), (73, 75, 71, 70), (76, 74, 71, 75), (76, 77, 78, 74), (81, 79, 78, 77), (81, 83, 80, 79), (84, 82, 80, 83), (84, 88, 85, 82), (89, 86, 85, 88), (89, 90, 87, 86), (47, 45, 91, 92), (94, 95, 93, 42), (47, 92, 95, 94), (42, 93, 96, 97), (100, 98, 97, 99), (100, 104, 101, 98), (105, 102, 101, 104), (105, 108, 103, 102), (109, 106, 103, 108), (109, 110, 107, 106), (113, 111, 107, 110), (113, 116, 112, 111), (117, 114, 112, 116), (117, 120, 115, 114), (121, 118, 115, 120), (121, 124, 119, 118), (125, 122, 119, 124), (125, 127, 123, 122), (128, 126, 123, 127), (128, 129, 130, 126), (133, 131, 130, 129), (133, 135, 132, 131), (136, 134, 132, 135), (136, 140, 137, 134), (141, 138, 137, 140), (141, 142, 139, 138), (97, 96, 143, 99)])
me_cube.use_remesh_preserve_volume = False
me_cube.use_remesh_preserve_attributes = False
me_cube.use_mirror_vertex_groups = False
me_cube.update()
me_plane_000 = bpy.data.meshes.new('Plane.000')
me_plane_000.from_pydata([(-4.5, 0.0, 3.3), (-1.5, 0.0, 3.3), (1.5, 0.0, 3.3), (4.5, 0.0, 3.3), (-4.5, 0.0, 6.3), (-1.5, 0.0, 6.3), (1.5, 0.0, 6.3), (4.5, 0.0, 6.3), (-4.4, 0.0, 3.3), (-1.6, 0.0, 3.3), (4.4, 0.0, 3.3), (1.6, 0.0, 3.3), (-1.6, 6.3, 4.55), (-1.4, 6.3, 4.55), (-1.5, 0.0, 0.0), (1.5, 0.0, 0.0), (-1.5, 0.0, 3.0), (1.5, 0.0, 3.0), (-1.4, 0.0, 0.0), (1.4, 0.0, 0.0), (1.6, 0.0, 6.2), (4.4, 0.0, 6.2), (1.4, 6.3, 4.55), (-1.6, 0.0, 6.2), (-4.4, 0.0, 6.2), (-4.4, 6.3, 4.55), (1.6, 3.3, 4.55), (4.4, 3.3, 4.55), (-1.6, 3.3, 4.55), (-4.4, 3.3, 4.55), (-4.4, 6.3, 1.65), (4.4, 6.3, 1.65), (4.4, 6.3, 4.55), (1.6, 6.3, 4.55), (4.4, 3.3, 1.65), (-1.6, 3.3, 1.65), (-4.4, 3.3, 1.65), (1.6, 3.3, 1.65), (1.4, 0.0, 2.9), (-1.4, 0.0, 2.9), (-1.4, 3.3, 1.65), (1.4, 3.3, 1.65), (1.4, 3.3, 4.55), (-1.4, 3.3, 4.55)], [], [(9, 23, 28, 35), (24, 8, 36, 29), (4, 0, 8, 24), (7, 21, 10, 3), (16, 14, 18, 39), (20, 6, 2, 11), (7, 6, 20, 21), (23, 9, 1, 5), (10, 21, 27, 34), (4, 24, 23, 5), (21, 20, 26, 27), (20, 11, 37, 26), (23, 24, 29, 28), (35, 28, 43, 40), (27, 26, 33, 32), (42, 26, 37, 41), (34, 27, 32, 31), (17, 38, 19, 15), (16, 39, 38, 17), (38, 39, 43, 42), (39, 18, 40, 43), (19, 38, 42, 41), (26, 42, 22, 33), (42, 43, 13, 22), (29, 36, 30, 25), (28, 29, 25, 12), (43, 28, 12, 13), (13, 12, 25, 30, 31, 32, 33, 22)])
_uv = me_plane_000.uv_layers.new(name='UVMap')
_uv.uv.foreach_set('vector', [0.161, 0.7687, 0.0, 0.8485, 5.92e-08, 0.6215, 0.161, 0.5416, 0.839, 0.4461, 0.6649, 0.4008, 0.6177, 0.1786, 0.7918, 0.2238, 0.839, 0.8154, 0.839, 1.0, 0.8328, 1.0, 0.8328, 0.8215, 0.6528, 0.6307, 0.659, 0.6369, 0.659, 0.8154, 0.6528, 0.8154, 0.839, 0.4461, 0.839, 0.6307, 0.8328, 0.6307, 0.8328, 0.4522, 0.8328, 0.6369, 0.839, 0.6307, 0.839, 0.8154, 0.8328, 0.8154, 0.6528, 0.6307, 0.839, 0.6307, 0.8328, 0.6369, 0.659, 0.6369, 0.659, 0.8215, 0.659, 1.0, 0.6528, 1.0, 0.6528, 0.8154, 0.4435, 0.04522, 0.6177, 0.0, 0.5705, 0.2222, 0.3964, 0.2674, 0.839, 0.8154, 0.8328, 0.8215, 0.659, 0.8215, 0.6528, 0.8154, 0.3964, 0.0, 0.3964, 0.1723, 0.1859, 0.1723, 0.1859, 2.935e-08, 0.839, 0.3069, 1.0, 0.3867, 1.0, 0.6138, 0.839, 0.534, 0.3964, 0.3693, 0.3964, 0.5416, 0.1859, 0.5416, 0.1859, 0.3693, 0.6012, 0.4461, 0.6012, 0.6246, 0.5888, 0.6246, 0.5888, 0.4461, 0.1859, 2.935e-08, 0.1859, 0.1723, 5.92e-08, 0.1723, 0.0, 5.87e-08, 0.5764, 0.4461, 0.5888, 0.4461, 0.5888, 0.6246, 0.5764, 0.6246, 0.3964, 0.2674, 0.5705, 0.2222, 0.6177, 0.4008, 0.4435, 0.4461, 0.6528, 0.4461, 0.659, 0.4522, 0.659, 0.6307, 0.6528, 0.6307, 0.839, 0.4461, 0.8328, 0.4522, 0.659, 0.4522, 0.6528, 0.4461, 0.3844, 0.1846, 0.3844, 0.357, 0.1859, 0.357, 0.1859, 0.1846, 1.0, 0.2271, 0.839, 0.3069, 0.839, 0.07982, 1.0, 0.0, 0.322, 0.8485, 0.161, 0.7687, 0.161, 0.5416, 0.322, 0.6215, 0.1859, 0.1723, 0.1859, 0.1846, 5.92e-08, 0.1846, 5.92e-08, 0.1723, 0.1859, 0.1846, 0.1859, 0.357, 5.92e-08, 0.357, 5.92e-08, 0.1846, 0.7918, 0.2238, 0.6177, 0.1786, 0.6649, 0.0, 0.839, 0.04522, 0.1859, 0.3693, 0.1859, 0.5416, 1.184e-07, 0.5416, 5.92e-08, 0.3693, 0.1859, 0.357, 0.1859, 0.3693, 5.92e-08, 0.3693, 5.92e-08, 0.357, 0.5764, 0.803, 0.5764, 0.8154, 0.5764, 0.9877, 0.3964, 0.9877, 0.3964, 0.4461, 0.5764, 0.4461, 0.5764, 0.6184, 0.5764, 0.6307])
me_plane_000.use_remesh_preserve_volume = False
me_plane_000.use_remesh_preserve_attributes = False
me_plane_000.use_mirror_vertex_groups = False
me_plane_000.update()
me_plane_004 = bpy.data.meshes.new('Plane.004')
me_plane_004.from_pydata([(-1.5, 0.0, 4.768e-07), (1.5, 0.0, 4.768e-07), (-1.5, 0.0, 3.0), (1.5, 0.0, 3.0), (-1.4, 0.0, 4.768e-07), (1.4, 0.0, 4.768e-07), (1.4, 6.3, 1.25), (1.6, 6.3, 1.25), (1.5, 0.0, -3.3), (4.5, 0.0, -3.3), (1.5, 0.0, -0.3), (4.5, 0.0, -0.3), (1.6, 0.0, -3.3), (4.4, 0.0, -3.3), (1.4, 0.0, 2.9), (-1.4, 0.0, 2.9), (-1.4, 6.3, 1.25), (1.4, 3.3, 1.25), (-1.4, 3.3, 1.25), (-1.4, 6.3, -1.65), (4.4, 6.3, -1.65), (4.4, 6.3, 1.25), (1.4, 3.3, -1.65), (-1.4, 3.3, -1.65), (4.4, 0.0, -0.4), (1.6, 0.0, -0.4), (1.6, 3.3, -1.65), (4.4, 3.3, -1.65), (4.4, 3.3, 1.25), (1.6, 3.3, 1.25), (-1.6, 6.3, 1.25), (-1.6, 6.3, -1.65), (-1.6, 3.3, -1.65), (-4.4, 6.3, 1.25), (-4.4, 3.3, 1.25), (-4.4, 6.3, -1.65), (-4.5, -4.53e-07, -3.3), (-1.5, -4.53e-07, -3.3), (-4.5, -4.53e-07, -0.3), (-1.5, -4.53e-07, -0.3), (-4.4, -4.53e-07, -3.3), (-1.6, -4.53e-07, -3.3), (-1.6, -4.53e-07, -0.4), (-4.4, -4.53e-07, -0.4), (-4.4, 3.3, -1.65), (-1.6, 3.3, 1.25)], [], [(5, 14, 17, 22), (15, 4, 23, 18), (2, 0, 4, 15), (10, 8, 12, 25), (14, 5, 1, 3), (2, 15, 14, 3), (14, 15, 18, 17), (22, 17, 29, 26), (11, 24, 13, 9), (10, 25, 24, 11), (24, 25, 29, 28), (25, 12, 26, 29), (13, 24, 28, 27), (28, 29, 7, 21), (17, 18, 16, 6), (29, 17, 6, 7), (7, 6, 16, 19, 20, 21), (20, 27, 28, 21), (16, 18, 45, 30), (18, 23, 32, 45), (19, 16, 30, 31), (30, 45, 34, 33), (31, 30, 33, 35), (38, 36, 40, 43), (42, 41, 37, 39), (38, 43, 42, 39), (42, 43, 34, 45), (43, 40, 44, 34), (41, 42, 45, 32), (35, 33, 34, 44)])
_uv = me_plane_004.uv_layers.new(name='UVMap')
_uv.uv.foreach_set('vector', [0.157, 0.7783, 0.0, 0.8591, 7.218e-08, 0.6292, 0.157, 0.5484, 0.157, 0.5484, 0.3141, 0.6292, 0.3141, 0.8591, 0.157, 0.7783, 0.8184, 1.486e-08, 1.0, 0.0, 1.0, 0.006232, 0.8244, 0.006232, 0.9255, 0.7624, 0.9255, 0.9493, 0.9194, 0.9493, 0.9194, 0.7686, 0.8244, 0.1807, 1.0, 0.1807, 1.0, 0.1869, 0.8184, 0.1869, 0.8184, 1.486e-08, 0.8244, 0.006232, 0.8244, 0.1807, 0.8184, 0.1869, 0.375, 0.1869, 0.375, 0.3614, 0.1813, 0.3614, 0.1813, 0.1869, 0.3141, 0.7291, 0.3141, 0.5484, 0.3262, 0.5484, 0.3262, 0.7291, 0.7438, 0.7624, 0.7499, 0.7686, 0.7499, 0.9493, 0.7438, 0.9493, 0.9255, 0.7624, 0.9194, 0.7686, 0.7499, 0.7686, 0.7438, 0.7624, 0.3866, 0.0, 0.3866, 0.1745, 0.1813, 0.1745, 0.1813, 5.943e-08, 0.5622, 0.5324, 0.7192, 0.4516, 0.7192, 0.6815, 0.5622, 0.7624, 0.8184, 0.4516, 0.6485, 0.4058, 0.6025, 0.1808, 0.7723, 0.2266, 0.1813, 5.943e-08, 0.1813, 0.1745, 5.774e-08, 0.1745, 0.0, 5.943e-08, 0.1813, 0.1869, 0.1813, 0.3614, 1.155e-07, 0.3614, 5.774e-08, 0.1869, 0.1813, 0.1745, 0.1813, 0.1869, 5.774e-08, 0.1869, 5.774e-08, 0.1745, 0.5622, 0.6261, 0.5622, 0.6386, 0.5622, 0.8131, 0.3866, 0.8131, 0.3866, 0.4516, 0.5622, 0.4516, 0.8184, 0.04579, 0.7723, 0.2266, 0.6025, 0.1808, 0.6485, 0.0, 1.155e-07, 0.3614, 0.1813, 0.3614, 0.1813, 0.3739, 1.155e-07, 0.3739, 0.3383, 0.5484, 0.3383, 0.7291, 0.3262, 0.7291, 0.3262, 0.5484, 0.3866, 0.8131, 0.5622, 0.8131, 0.5622, 0.8255, 0.3866, 0.8255, 1.155e-07, 0.3739, 0.1813, 0.3739, 0.1813, 0.5484, 2.021e-07, 0.5484, 0.3866, 0.8255, 0.5622, 0.8255, 0.5622, 1.0, 0.3866, 1.0, 0.7438, 0.7624, 0.7438, 0.9493, 0.7378, 0.9493, 0.7378, 0.7686, 0.5682, 0.7686, 0.5682, 0.9493, 0.5622, 0.9493, 0.5622, 0.7624, 0.7438, 0.7624, 0.7378, 0.7686, 0.5682, 0.7686, 0.5622, 0.7624, 0.3866, 0.3739, 0.3866, 0.5484, 0.1813, 0.5484, 0.1813, 0.3739, 0.4326, 0.04579, 0.6025, 0.0, 0.5565, 0.225, 0.3866, 0.2708, 0.8763, 0.7624, 0.7192, 0.6815, 0.7192, 0.4516, 0.8763, 0.5324, 0.6025, 0.4058, 0.4326, 0.4516, 0.3866, 0.2708, 0.5565, 0.225])
me_plane_004.use_remesh_preserve_volume = False
me_plane_004.use_remesh_preserve_attributes = False
me_plane_004.use_mirror_vertex_groups = False
me_plane_004.update()
me_cube_001 = bpy.data.meshes.new('Cube.001')
me_cube_001.from_pydata([(1.6, 0.0, -3.3), (1.6, 0.0, -3.15), (4.4, 0.0, -3.3), (4.4, 0.0, -3.15), (1.6, 0.3, -3.15), (1.6, 0.3, -3.0), (1.6, 0.6, -3.0), (4.4, 0.3, -3.15), (4.4, 0.3, -3.0), (1.6, 0.6, -2.85), (1.6, 0.9, -2.85), (4.4, 0.6, -3.0), (4.4, 0.6, -2.85), (4.4, 0.9, -2.85), (1.6, 0.9, -2.7), (1.6, 1.2, -2.7), (4.4, 0.9, -2.7), (1.6, 1.2, -2.55), (1.6, 1.5, -2.55), (4.4, 1.2, -2.7), (4.4, 1.2, -2.55), (1.6, 1.5, -2.4), (1.6, 1.8, -2.4), (4.4, 1.5, -2.55), (4.4, 1.5, -2.4), (1.6, 1.8, -2.25), (1.6, 2.1, -2.25), (4.4, 1.8, -2.4), (4.4, 1.8, -2.25), (1.6, 2.1, -2.1), (4.4, 2.1, -2.25), (4.4, 2.1, -2.1), (4.4, 2.4, -2.1), (1.6, 2.4, -2.1), (1.6, 2.4, -1.95), (1.6, 2.7, -1.95), (4.4, 2.4, -1.95), (1.6, 2.7, -1.8), (4.4, 2.7, -1.95), (4.4, 2.7, -1.8), (1.6, 3.0, -1.8), (1.6, 3.0, -1.65), (1.6, 3.3, -1.65), (4.4, 3.0, -1.8), (4.4, 3.0, -1.65), (1.6, 6.3, -1.65), (4.4, 3.3, -1.65), (4.4, 6.3, -1.65), (1.4, 6.3, -1.65), (1.4, 3.3, -1.65), (1.4, 3.3, -1.5), (-1.4, 3.3, -1.65), (-1.4, 3.3, -1.5), (1.4, 3.0, -1.5), (1.4, 3.0, -1.35), (1.4, 2.7, -1.35), (-1.4, 3.0, -1.5), (-1.4, 3.0, -1.35), (1.4, 2.7, -1.2), (1.4, 2.4, -1.2), (-1.4, 2.7, -1.35), (-1.4, 2.7, -1.2), (-1.4, 2.4, -1.2), (1.4, 2.4, -1.05), (1.4, 2.1, -1.05), (-1.4, 2.4, -1.05), (1.4, 2.1, -0.9), (1.4, 1.8, -0.9), (-1.4, 2.1, -1.05), (-1.4, 2.1, -0.9), (1.4, 1.8, -0.75), (1.4, 1.5, -0.75), (-1.4, 1.8, -0.9), (-1.4, 1.8, -0.75), (1.4, 1.5, -0.6), (1.4, 1.2, -0.6), (-1.4, 1.5, -0.75), (-1.4, 1.5, -0.6), (1.4, 1.2, -0.45), (-1.4, 1.2, -0.6), (-1.4, 1.2, -0.45), (-1.4, 0.9, -0.45), (1.4, 0.9, -0.45), (1.4, 0.9, -0.3), (1.4, 0.6, -0.3), (-1.4, 0.9, -0.3), (1.4, 0.6, -0.15), (-1.4, 0.6, -0.3), (-1.4, 0.6, -0.15), (1.4, 0.3, -0.15), (1.4, 0.3, 0.0), (1.4, -2.384e-07, 0.0), (-1.4, 0.3, -0.15), (-1.4, 0.3, 0.0), (-1.4, -2.384e-07, 0.0), (-1.4, 6.3, -1.65), (-4.4, -3.651e-07, -3.3), (-4.4, -3.651e-07, -3.15), (-1.6, -3.651e-07, -3.3), (-1.6, -3.651e-07, -3.15), (-4.4, 0.3, -3.15), (-4.4, 0.3, -3.0), (-4.4, 0.6, -3.0), (-1.6, 0.3, -3.15), (-1.6, 0.3, -3.0), (-4.4, 0.6, -2.85), (-4.4, 0.9, -2.85), (-1.6, 0.6, -3.0), (-1.6, 0.6, -2.85), (-1.6, 0.9, -2.85), (-4.4, 0.9, -2.7), (-4.4, 1.2, -2.7), (-1.6, 0.9, -2.7), (-4.4, 1.2, -2.55), (-4.4, 1.5, -2.55), (-1.6, 1.2, -2.7), (-1.6, 1.2, -2.55), (-4.4, 1.5, -2.4), (-4.4, 1.8, -2.4), (-1.6, 1.5, -2.55), (-1.6, 1.5, -2.4), (-4.4, 1.8, -2.25), (-4.4, 2.1, -2.25), (-1.6, 1.8, -2.4), (-1.6, 1.8, -2.25), (-4.4, 2.1, -2.1), (-1.6, 2.1, -2.25), (-1.6, 2.1, -2.1), (-1.6, 2.4, -2.1), (-4.4, 2.4, -2.1), (-4.4, 2.4, -1.95), (-4.4, 2.7, -1.95), (-1.6, 2.4, -1.95), (-4.4, 2.7, -1.8), (-1.6, 2.7, -1.95), (-1.6, 2.7, -1.8), (-4.4, 3.0, -1.8), (-4.4, 3.0, -1.65), (-4.4, 3.3, -1.65), (-1.6, 3.0, -1.8), (-1.6, 3.0, -1.65), (-1.6, 3.3, -1.65), (-1.6, 6.3, -1.65), (-4.4, 6.3, -1.65)], [], [(3, 1, 0, 2), (3, 7, 4, 1), (8, 5, 4, 7), (8, 11, 6, 5), (12, 9, 6, 11), (12, 13, 10, 9), (16, 14, 10, 13), (16, 19, 15, 14), (20, 17, 15, 19), (20, 23, 18, 17), (24, 21, 18, 23), (24, 27, 22, 21), (28, 25, 22, 27), (28, 30, 26, 25), (31, 29, 26, 30), (31, 32, 33, 29), (36, 34, 33, 32), (36, 38, 35, 34), (39, 37, 35, 38), (39, 43, 40, 37), (44, 41, 40, 43), (44, 46, 42, 41), (46, 47, 45, 42), (42, 45, 48, 49), (52, 50, 49, 51), (52, 56, 53, 50), (57, 54, 53, 56), (57, 60, 55, 54), (61, 58, 55, 60), (61, 62, 59, 58), (65, 63, 59, 62), (65, 68, 64, 63), (69, 66, 64, 68), (69, 72, 67, 66), (73, 70, 67, 72), (73, 76, 71, 70), (77, 74, 71, 76), (77, 79, 75, 74), (80, 78, 75, 79), (80, 81, 82, 78), (85, 83, 82, 81), (85, 87, 84, 83), (88, 86, 84, 87), (88, 92, 89, 86), (93, 90, 89, 92), (93, 94, 91, 90), (49, 48, 95, 51), (99, 97, 96, 98), (99, 103, 100, 97), (104, 101, 100, 103), (104, 107, 102, 101), (108, 105, 102, 107), (108, 109, 106, 105), (112, 110, 106, 109), (112, 115, 111, 110), (116, 113, 111, 115), (116, 119, 114, 113), (120, 117, 114, 119), (120, 123, 118, 117), (124, 121, 118, 123), (124, 126, 122, 121), (127, 125, 122, 126), (127, 128, 129, 125), (132, 130, 129, 128), (132, 134, 131, 130), (135, 133, 131, 134), (135, 139, 136, 133), (140, 137, 136, 139), (140, 141, 138, 137), (51, 95, 142, 141), (141, 142, 143, 138)])
me_cube_001.use_remesh_preserve_volume = False
me_cube_001.use_remesh_preserve_attributes = False
me_cube_001.use_mirror_vertex_groups = False
me_cube_001.update()
me_cube_005 = bpy.data.meshes.new('Cube.005')
me_cube_005.from_pydata([(0.0, -2.0, 0.0), (0.0, -2.0, 3.0), (0.0, 2.0, 0.0), (0.0, 2.0, 3.0), (9.0, -2.0, 0.0), (9.0, -2.0, 3.0), (9.0, 2.0, 0.0), (9.0, 2.0, 3.0), (5.0, 2.0, 3.0), (5.0, 2.0, 0.0), (5.0, -2.0, 3.0), (5.0, -2.0, 0.0), (9.0, -8.0, 3.0), (9.0, -8.0, 0.0), (5.0, -8.0, 0.0), (5.0, -8.0, 3.0)], [], [(8, 9, 6, 7), (7, 6, 4, 5), (10, 11, 0, 1), (11, 4, 6, 9), (10, 1, 3, 8), (5, 10, 8, 7), (0, 11, 9, 2), (5, 4, 13, 12), (3, 2, 9, 8), (12, 13, 14, 15), (4, 11, 14, 13), (11, 10, 15, 14), (10, 5, 12, 15)])
me_cube_005.use_remesh_preserve_volume = False
me_cube_005.use_remesh_preserve_attributes = False
me_cube_005.use_mirror_vertex_groups = False
me_cube_005.update()
me_plane_001 = bpy.data.meshes.new('Plane.001')
me_plane_001.from_pydata([(-2.0, -5.0, 6.6), (-2.0, 5.0, 6.6), (5.0, -5.0, 6.6), (5.0, 5.0, 6.6), (-14.08, -19.66, 6.6), (-14.08, 16.53, 6.6), (19.27, -19.66, 6.6), (19.27, 16.53, 6.6), (-14.08, -19.66, -0.5), (-14.08, 16.53, -0.5), (19.27, -19.66, -0.5), (19.27, 16.53, -0.5)], [], [(1, 3, 7, 5), (1, 5, 4, 0), (3, 2, 6, 7), (0, 4, 6, 2), (5, 7, 11, 9), (4, 5, 9, 8), (7, 6, 10, 11), (6, 4, 8, 10), (9, 11, 10, 8)])
me_plane_001.use_remesh_preserve_volume = False
me_plane_001.use_remesh_preserve_attributes = False
me_plane_001.use_mirror_vertex_groups = False
me_plane_001.update()
me_cube_006 = bpy.data.meshes.new('Cube.006')
me_cube_006.from_pydata([(1.49e-08, -0.7, 0.0), (1.49e-08, -0.7, 2.3), (1.49e-08, 0.7, 0.0), (1.49e-08, 0.7, 2.3), (0.2, -0.7, 0.0), (0.2, -0.7, 2.3), (0.2, 0.7, 0.0), (0.2, 0.7, 2.3), (1.49e-08, -1.5, 0.0), (1.49e-08, -1.5, 3.0), (1.49e-08, 1.5, 0.0), (1.49e-08, 1.5, 3.0), (0.2, -2.0, 0.0), (0.2, -2.0, 3.0), (0.2, 2.0, 0.0), (0.2, 2.0, 3.0)], [], [(3, 2, 6, 7), (5, 4, 0, 1), (0, 4, 6, 2), (5, 1, 3, 7), (4, 5, 13, 12), (2, 3, 11, 10), (1, 0, 8, 9), (5, 7, 15, 13), (7, 6, 14, 15), (3, 1, 9, 11)])
me_cube_006.use_remesh_preserve_volume = False
me_cube_006.use_remesh_preserve_attributes = False
me_cube_006.use_mirror_vertex_groups = False
me_cube_006.update()
me_cube_004 = bpy.data.meshes.new('Cube.004')
me_cube_004.from_pydata([(1.49e-08, -0.55, 0.0), (1.49e-08, -0.55, 2.1), (1.49e-08, 0.55, 0.0), (1.49e-08, 0.55, 2.1), (0.2, -0.55, 0.0), (0.2, -0.55, 2.1), (0.2, 0.55, 0.0), (0.2, 0.55, 2.1), (1.49e-08, -1.5, 0.0), (1.49e-08, -1.5, 3.0), (1.49e-08, 1.5, 0.0), (1.49e-08, 1.5, 3.0), (0.2, -1.5, 0.0), (0.2, -1.5, 3.0), (0.2, 1.5, 0.0), (0.2, 1.5, 3.0)], [], [(3, 2, 6, 7), (5, 4, 0, 1), (0, 4, 6, 2), (5, 1, 3, 7), (4, 5, 13, 12), (2, 3, 11, 10), (1, 0, 8, 9), (5, 7, 15, 13), (7, 6, 14, 15), (3, 1, 9, 11)])
me_cube_004.use_remesh_preserve_volume = False
me_cube_004.use_remesh_preserve_attributes = False
me_cube_004.use_mirror_vertex_groups = False
me_cube_004.update()
me_cube_003 = bpy.data.meshes.new('Cube.003')
me_cube_003.from_pydata([(0.2, -4.5, 0.0), (0.2, -4.5, 3.0), (0.2, 1.5, 0.0), (0.2, 1.5, 3.0), (6.0, -4.5, 0.0), (6.0, -4.5, 3.0), (6.0, 1.5, 0.0), (6.0, 1.5, 3.0), (3.1, 1.5, 3.0), (3.1, 1.5, 0.0), (3.1, -4.5, 3.0), (3.1, -4.5, 0.0), (3.1, 4.5, 3.0), (6.0, 4.5, 3.0), (6.0, 4.5, 0.0), (3.1, 4.5, 0.0), (0.2, -1.5, 3.0), (0.2, -1.5, 0.0), (6.0, -1.5, 3.0), (6.0, -1.5, 0.0), (3.1, -1.5, 3.0), (3.1, -1.5, 0.0)], [], [(9, 15, 12, 8), (18, 19, 4, 5), (10, 11, 0, 1), (21, 19, 6, 9), (20, 16, 3, 8), (18, 20, 8, 7), (17, 21, 9, 2), (5, 4, 11, 10), (3, 2, 9, 8), (12, 15, 14, 13), (8, 12, 13, 7), (6, 14, 15, 9), (7, 13, 14, 6), (0, 11, 21, 17), (5, 10, 20, 18), (10, 1, 16, 20), (11, 4, 19, 21), (7, 6, 19, 18), (1, 0, 17, 16)])
_uv = me_cube_003.uv_layers.new(name='UVMap')
_uv.uv.foreach_set('vector', [0.8909, 0.1129, 0.7781, 0.1129, 0.7781, 8.802e-05, 0.8909, 8.799e-05, 0.4436, 8.805e-05, 0.4436, 0.1129, 0.3309, 0.1129, 0.3309, 8.807e-05, 0.2219, 8.806e-05, 0.2219, 0.1129, 0.1128, 0.1129, 0.1129, 8.802e-05, 0.1129, 0.222, 0.1129, 0.113, 0.2256, 0.113, 0.2256, 0.222, 0.1129, 0.4402, 0.1129, 0.3312, 0.2256, 0.3312, 0.2256, 0.4402, 0.1129, 0.5492, 0.1129, 0.4402, 0.2256, 0.4402, 0.2256, 0.5492, 0.1129, 0.331, 0.1129, 0.222, 0.2256, 0.222, 0.2256, 0.331, 0.3309, 8.807e-05, 0.3309, 0.1129, 0.2219, 0.1129, 0.2219, 8.806e-05, 0.9999, 8.789e-05, 0.9999, 0.1129, 0.8909, 0.1129, 0.8909, 8.799e-05, 0.7781, 8.802e-05, 0.7781, 0.1129, 0.6691, 0.1129, 0.6691, 8.801e-05, 0.2256, 0.4402, 0.3384, 0.4402, 0.3384, 0.5492, 0.2256, 0.5492, 0.2256, 0.113, 0.3384, 0.113, 0.3384, 0.222, 0.2256, 0.222, 0.5564, 8.802e-05, 0.6691, 8.801e-05, 0.6691, 0.1129, 0.5564, 0.1129, 8.797e-05, 0.331, 8.793e-05, 0.222, 0.1129, 0.222, 0.1129, 0.331, 8.789e-05, 0.5492, 8.789e-05, 0.4402, 0.1129, 0.4402, 0.1129, 0.5492, 8.789e-05, 0.4402, 8.789e-05, 0.3312, 0.1129, 0.3312, 0.1129, 0.4402, 8.793e-05, 0.222, 8.789e-05, 0.113, 0.1129, 0.113, 0.1129, 0.222, 0.5564, 8.802e-05, 0.5564, 0.1129, 0.4436, 0.1129, 0.4436, 8.805e-05, 0.1129, 8.802e-05, 0.1128, 0.1129, 8.789e-05, 0.1129, 8.805e-05, 8.798e-05])
me_cube_003.use_remesh_preserve_volume = False
me_cube_003.use_remesh_preserve_attributes = False
me_cube_003.use_mirror_vertex_groups = False
me_cube_003.update()

# ---- objects
ob_hallway01 = bpy.data.objects.new('Hallway01', me_cube_002)
ob_stair01 = bpy.data.objects.new('Stair01', None)
ob_firstfloor = bpy.data.objects.new('FirstFloor', me_plane_003)
ob_groundfloor = bpy.data.objects.new('GroundFloor', me_plane_002)
ob_stairs = bpy.data.objects.new('Stairs', me_cube)
ob_stairway = bpy.data.objects.new('Stairway', me_plane_000)
ob_stair02 = bpy.data.objects.new('Stair02', None)
ob_stairway_01 = bpy.data.objects.new('Stairway.01', me_plane_004)
ob_stairs_02 = bpy.data.objects.new('Stairs.02', me_cube_001)
ob_hallway02 = bpy.data.objects.new('Hallway02', me_cube_005)
ob_exteriorcover = bpy.data.objects.new('ExteriorCover', me_plane_001)
ob_doorway_001 = bpy.data.objects.new('Doorway.001', me_cube_006)
ob_doorway = bpy.data.objects.new('Doorway', me_cube_004)
ob_room01 = bpy.data.objects.new('Room01', me_cube_003)

# ---- transforms, parenting, visibility, modifiers, constraints
ob_hallway01.location = (1.5, -9.0, 0.0)
ob_hallway01.lineart.crease_threshold = 0.0
ob_stair01.location = (1.5, 9.0, 0.0)
ob_stair01.empty_image_offset = (0.0, 0.0)
ob_stair01.lineart.crease_threshold = 0.0
ob_firstfloor.location = (0.0, 0.0, 3.3)
ob_firstfloor.lineart.crease_threshold = 0.0
ob_groundfloor.location = (0.0, 0.0, 0.0)
ob_groundfloor.lineart.crease_threshold = 0.0
ob_stairs.parent = ob_stair01
ob_stairs.matrix_parent_inverse = Matrix(((1.0, 0.0, 0.0, -1.5), (0.0, 1.0, 0.0, -9.0), (0.0, 0.0, 1.0, -0.0), (0.0, 0.0, 0.0, 1.0)))
ob_stairs.location = (1.5, 9.0, 0.0)
ob_stairs.lineart.crease_threshold = 0.0
ob_stairway.parent = ob_stair01
ob_stairway.matrix_parent_inverse = Matrix(((1.0, 0.0, 0.0, -1.5), (0.0, 1.0, 0.0, -9.0), (0.0, 0.0, 1.0, -0.0), (0.0, 0.0, 0.0, 1.0)))
ob_stairway.location = (1.5, 9.0, 0.0)
ob_stairway.lineart.crease_threshold = 0.0
ob_stair02.location = (-6.0, -1.5, 3.3)
ob_stair02.rotation_euler = (0.0, -0.0, -1.571)
ob_stair02.empty_image_offset = (0.0, 0.0)
ob_stair02.lineart.crease_threshold = 0.0
ob_stairway_01.parent = ob_stair02
ob_stairway_01.matrix_parent_inverse = Matrix(((1.0, 0.0, 0.0, -1.5), (0.0, 1.0, 0.0, 9.0), (0.0, 0.0, 1.0, -3.3), (0.0, 0.0, 0.0, 1.0)))
ob_stairway_01.location = (1.5, -9.0, 3.3)
ob_stairway_01.rotation_euler = (0.0, -0.0, 3.142)
ob_stairway_01.lineart.crease_threshold = 0.0
ob_stairs_02.parent = ob_stair02
ob_stairs_02.matrix_parent_inverse = Matrix(((1.0, 0.0, 0.0, -1.5), (0.0, 1.0, 0.0, 9.0), (0.0, 0.0, 1.0, -3.3), (0.0, 0.0, 0.0, 1.0)))
ob_stairs_02.location = (1.5, -9.0, 3.3)
ob_stairs_02.rotation_euler = (0.0, -0.0, 3.142)
ob_stairs_02.lineart.crease_threshold = 0.0
ob_hallway02.location = (9.2, 1.5, 0.0)
ob_hallway02.lineart.crease_threshold = 0.0
ob_exteriorcover.location = (0.0, 0.0, 0.0)
ob_exteriorcover.lineart.crease_threshold = 0.0
ob_doorway_001.location = (9.0, 1.5, 0.0)
ob_doorway_001.lineart.crease_threshold = 0.0
ob_doorway.location = (9.0, -1.5, 3.3)
ob_doorway.lineart.crease_threshold = 0.0
ob_room01.location = (9.0, -1.5, 3.3)
ob_room01.lineart.crease_threshold = 0.0

# ---- collection membership
col_collection_1.objects.link(ob_hallway01)
col_collection_1.objects.link(ob_stair01)
col_collection_1.objects.link(ob_firstfloor)
col_collection_1.objects.link(ob_groundfloor)
col_collection_2.objects.link(ob_stairs)
col_collection_2.objects.link(ob_stairway)
col_collection_3.objects.link(ob_stair02)
col_collection_3.objects.link(ob_stairway_01)
col_collection_3.objects.link(ob_stairs_02)
col_collection_4.objects.link(ob_hallway02)
col_collection_4.objects.link(ob_exteriorcover)
col_collection_5.objects.link(ob_doorway_001)
col_collection_5.objects.link(ob_doorway)
col_collection_5.objects.link(ob_room01)

# ---- scene / render settings (as saved in the file)
scene.frame_start = 1; scene.frame_end = 250; scene.frame_set(1)
scene.render.engine = 'BLENDER_EEVEE_NEXT'
scene.render.resolution_percentage = 50
scene.render.dither_intensity = 0.0
scene.cycles.use_denoising = False
scene.cycles.samples = 128
scene.cycles.sampling_pattern = 'TABULATED_SOBOL'
scene.cycles.light_sampling_threshold = 0.0
scene.cycles.use_adaptive_sampling = False
scene.cycles.use_light_tree = False
scene.cycles.blur_glossy = 0.0
scene.cycles.sample_clamp_indirect = 0.0
scene.view_settings.view_transform = 'Standard'
bpy.context.view_layer.update()

# ---- added for rendering (the .blend has no active camera and no usable light): camera, sun
cam_auto = bpy.data.cameras.new('AutoCamera')
cam_auto.lens = 50.0
cam_auto.sensor_width = 36.0
cam_auto.clip_end = 1000.0
ob_auto_camera = bpy.data.objects.new('AutoCamera', cam_auto)
scene.collection.objects.link(ob_auto_camera)
ob_auto_camera.location = (48.6069, -56.7799, 39.8597)
ob_auto_camera.rotation_euler = (1.09748, -7.21219e-08, 0.694738)
scene.camera = ob_auto_camera
light_auto_sun = bpy.data.lights.new('AutoSun', 'SUN')
light_auto_sun.energy = 3.0
light_auto_sun.angle = 0.0523599
ob_auto_sun = bpy.data.objects.new('AutoSun', light_auto_sun)
scene.collection.objects.link(ob_auto_sun)
ob_auto_sun.rotation_euler = (0.872665, 0.174533, 0.523599)
bpy.context.view_layer.update()
